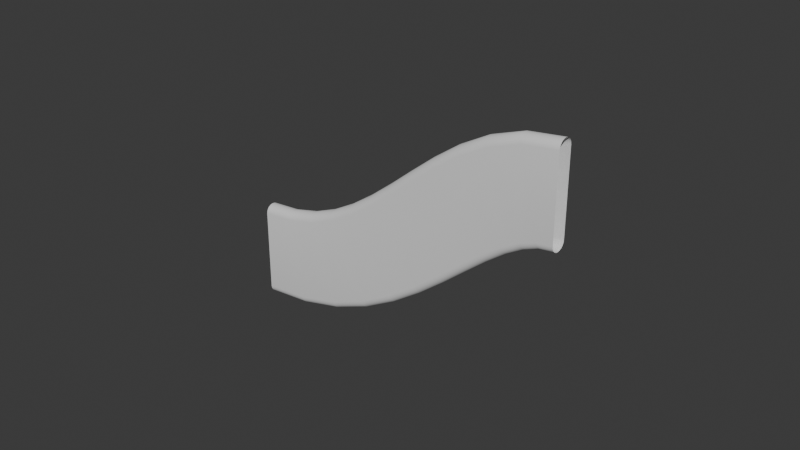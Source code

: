 # Source: UpperCurveBort.blend  (saved by Blender 4.2.66; exported with 4.5.12 LTS)
import bpy
from mathutils import Matrix  # noqa: F401  (used for matrix-valued properties, if any)

bpy.ops.wm.read_factory_settings(use_empty=True)
scene = bpy.context.scene
scene.name = 'Scene'

# ---- collections
col_collection = bpy.data.collections.new('Collection'); scene.collection.children.link(col_collection)

# ---- world
world_world = bpy.data.worlds.new('World'); scene.world = world_world
world_world.use_nodes = True; world_world.node_tree.nodes.clear()
_N = world_world.node_tree.nodes; _L = world_world.node_tree.links
n0 = _N.new('ShaderNodeOutputWorld'); n0.name = 'World Output'; n0.location = (300, 300)
n1 = _N.new('ShaderNodeBackground'); n1.name = 'Background'; n1.location = (10, 300)
n1.inputs[0].default_value = (0.05088, 0.05088, 0.05088, 1.0)
_L.new(n1.outputs[0], n0.inputs[0])
n0.is_active_output = True
world_world.color = (0.05088, 0.05088, 0.05088)
world_world.sun_shadow_jitter_overblur = 0.0

# ---- curves / text
cu_b_ziercurve_001 = bpy.data.curves.new('BézierCurve.001', 'CURVE')
cu_b_ziercurve_001.dimensions = '3D'
_sp = cu_b_ziercurve_001.splines.new('BEZIER'); _sp.bezier_points.add(1)
_sp.bezier_points.foreach_set('co', [-0.0004052, 0.0, 0.0, 3.97, 1.91, 0.0])
_sp.bezier_points.foreach_set('handle_left', [-0.7075, 0.0, 0.0, 2.689, 1.91, 0.0])
_sp.bezier_points.foreach_set('handle_right', [1.987, 0.0, 0.0, 4.97, 1.91, 0.0])
for _p, _l, _r in zip(_sp.bezier_points, ['ALIGNED', 'ALIGNED'], ['ALIGNED', 'ALIGNED']): _p.handle_left_type = _l; _p.handle_right_type = _r
_sp.bezier_points.foreach_set('tilt', [1.571, 1.571])
_sp.order_u = 0
_sp.order_v = 0
cu_b_ziercurve_001.use_path = True
cu_b_ziercurve_001.extrude = 0.5
cu_b_ziercurve_001.bevel_depth = 0.1
cu_b_ziercurve_001.fill_mode = 'FULL'

# ---- objects
ob_b_ziercurve_001 = bpy.data.objects.new('BézierCurve.001', cu_b_ziercurve_001)

# ---- transforms, parenting, visibility, modifiers, constraints
ob_b_ziercurve_001.location = (0.0, 0.0, 0.0)
ob_b_ziercurve_001.rotation_euler = (1.571, -0.0, 0.0)

# ---- collection membership
col_collection.objects.link(ob_b_ziercurve_001)

# ---- scene / render settings (as saved in the file)
scene.frame_start = 1; scene.frame_end = 250; scene.frame_set(1)
scene.render.engine = 'BLENDER_EEVEE_NEXT'
bpy.context.view_layer.update()

# ---- added for rendering (the .blend has no active camera and no usable light): camera, sun
cam_auto = bpy.data.cameras.new('AutoCamera')
cam_auto.lens = 50.0
cam_auto.sensor_width = 36.0
cam_auto.clip_end = 1000.0
ob_auto_camera = bpy.data.objects.new('AutoCamera', cam_auto)
scene.collection.objects.link(ob_auto_camera)
ob_auto_camera.location = (8.8423, -8.22901, 6.44099)
ob_auto_camera.rotation_euler = (1.09748, -7.21219e-08, 0.694738)
scene.camera = ob_auto_camera
light_auto_sun = bpy.data.lights.new('AutoSun', 'SUN')
light_auto_sun.energy = 3.0
light_auto_sun.angle = 0.0523599
ob_auto_sun = bpy.data.objects.new('AutoSun', light_auto_sun)
scene.collection.objects.link(ob_auto_sun)
ob_auto_sun.rotation_euler = (0.872665, 0.174533, 0.523599)
bpy.context.view_layer.update()
